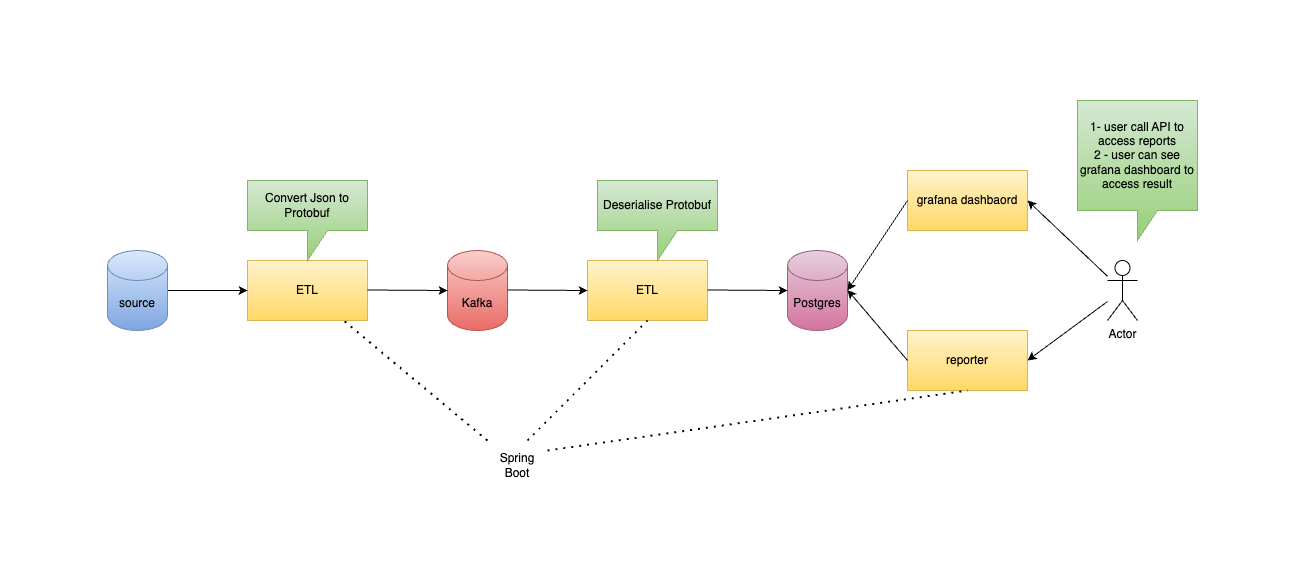

The diagram above was exported from draw.io. Its source (the exported page's mxGraphModel, read from the mxfile embedded in the PNG):
<mxGraphModel dx="724" dy="426" grid="1" gridSize="10" guides="1" tooltips="1" connect="1" arrows="1" fold="1" page="1" pageScale="1" pageWidth="827" pageHeight="1169" math="0" shadow="0">
  <root>
    <mxCell id="0" />
    <mxCell id="1" parent="0" />
    <mxCell id="_X4Jn62UrmK4zLFHgm63-2" value="ETL" style="rounded=0;whiteSpace=wrap;html=1;fillColor=#fff2cc;gradientColor=#ffd966;strokeColor=#d6b656;" vertex="1" parent="1">
      <mxGeometry x="280" y="170" width="120" height="60" as="geometry" />
    </mxCell>
    <mxCell id="_X4Jn62UrmK4zLFHgm63-3" value="Kafka" style="shape=cylinder3;whiteSpace=wrap;html=1;boundedLbl=1;backgroundOutline=1;size=15;fillColor=#f8cecc;gradientColor=#ea6b66;strokeColor=#b85450;" vertex="1" parent="1">
      <mxGeometry x="480" y="160" width="60" height="80" as="geometry" />
    </mxCell>
    <mxCell id="_X4Jn62UrmK4zLFHgm63-4" value="" style="endArrow=classic;html=1;rounded=0;entryX=0;entryY=0.5;entryDx=0;entryDy=0;exitX=1;exitY=0.5;exitDx=0;exitDy=0;exitPerimeter=0;" edge="1" parent="1" source="_X4Jn62UrmK4zLFHgm63-1" target="_X4Jn62UrmK4zLFHgm63-2">
      <mxGeometry width="50" height="50" relative="1" as="geometry">
        <mxPoint x="170" y="200" as="sourcePoint" />
        <mxPoint x="260" y="220" as="targetPoint" />
      </mxGeometry>
    </mxCell>
    <mxCell id="_X4Jn62UrmK4zLFHgm63-5" value="" style="endArrow=classic;html=1;rounded=0;entryX=0;entryY=0.5;entryDx=0;entryDy=0;entryPerimeter=0;" edge="1" parent="1" target="_X4Jn62UrmK4zLFHgm63-3">
      <mxGeometry width="50" height="50" relative="1" as="geometry">
        <mxPoint x="400" y="199.5" as="sourcePoint" />
        <mxPoint x="470" y="199.5" as="targetPoint" />
      </mxGeometry>
    </mxCell>
    <mxCell id="_X4Jn62UrmK4zLFHgm63-6" value="" style="endArrow=classic;html=1;rounded=0;entryX=0;entryY=0.5;entryDx=0;entryDy=0;" edge="1" parent="1" target="_X4Jn62UrmK4zLFHgm63-1">
      <mxGeometry width="50" height="50" relative="1" as="geometry">
        <mxPoint x="170" y="200" as="sourcePoint" />
        <mxPoint x="280" y="200" as="targetPoint" />
      </mxGeometry>
    </mxCell>
    <mxCell id="_X4Jn62UrmK4zLFHgm63-1" value="source" style="shape=cylinder3;whiteSpace=wrap;html=1;boundedLbl=1;backgroundOutline=1;size=15;fillColor=#dae8fc;gradientColor=#7ea6e0;strokeColor=#6c8ebf;" vertex="1" parent="1">
      <mxGeometry x="140" y="160" width="60" height="80" as="geometry" />
    </mxCell>
    <mxCell id="_X4Jn62UrmK4zLFHgm63-7" value="ETL" style="rounded=0;whiteSpace=wrap;html=1;fillColor=#fff2cc;gradientColor=#ffd966;strokeColor=#d6b656;" vertex="1" parent="1">
      <mxGeometry x="620" y="170" width="120" height="60" as="geometry" />
    </mxCell>
    <mxCell id="_X4Jn62UrmK4zLFHgm63-8" value="Postgres" style="shape=cylinder3;whiteSpace=wrap;html=1;boundedLbl=1;backgroundOutline=1;size=15;fillColor=#e6d0de;gradientColor=#d5739d;strokeColor=#996185;" vertex="1" parent="1">
      <mxGeometry x="820" y="160" width="60" height="80" as="geometry" />
    </mxCell>
    <mxCell id="_X4Jn62UrmK4zLFHgm63-9" value="" style="endArrow=classic;html=1;rounded=0;entryX=0;entryY=0.5;entryDx=0;entryDy=0;entryPerimeter=0;" edge="1" parent="1">
      <mxGeometry width="50" height="50" relative="1" as="geometry">
        <mxPoint x="540" y="199.5" as="sourcePoint" />
        <mxPoint x="620" y="200" as="targetPoint" />
      </mxGeometry>
    </mxCell>
    <mxCell id="_X4Jn62UrmK4zLFHgm63-10" value="" style="endArrow=classic;html=1;rounded=0;entryX=0;entryY=0.5;entryDx=0;entryDy=0;entryPerimeter=0;" edge="1" parent="1">
      <mxGeometry width="50" height="50" relative="1" as="geometry">
        <mxPoint x="740" y="199.5" as="sourcePoint" />
        <mxPoint x="820" y="200" as="targetPoint" />
      </mxGeometry>
    </mxCell>
    <mxCell id="_X4Jn62UrmK4zLFHgm63-12" value="Convert Json to Protobuf" style="shape=callout;whiteSpace=wrap;html=1;perimeter=calloutPerimeter;fillColor=#d5e8d4;gradientColor=#97d077;strokeColor=#82b366;" vertex="1" parent="1">
      <mxGeometry x="280" y="90" width="120" height="80" as="geometry" />
    </mxCell>
    <mxCell id="_X4Jn62UrmK4zLFHgm63-13" value="Deserialise Protobuf" style="shape=callout;whiteSpace=wrap;html=1;perimeter=calloutPerimeter;fillColor=#d5e8d4;gradientColor=#97d077;strokeColor=#82b366;" vertex="1" parent="1">
      <mxGeometry x="630" y="90" width="120" height="80" as="geometry" />
    </mxCell>
    <mxCell id="_X4Jn62UrmK4zLFHgm63-14" value="Actor" style="shape=umlActor;verticalLabelPosition=bottom;verticalAlign=top;html=1;outlineConnect=0;" vertex="1" parent="1">
      <mxGeometry x="1140" y="170" width="30" height="60" as="geometry" />
    </mxCell>
    <mxCell id="_X4Jn62UrmK4zLFHgm63-15" value="reporter" style="rounded=0;whiteSpace=wrap;html=1;fillColor=#fff2cc;gradientColor=#ffd966;strokeColor=#d6b656;" vertex="1" parent="1">
      <mxGeometry x="940" y="240" width="120" height="60" as="geometry" />
    </mxCell>
    <mxCell id="_X4Jn62UrmK4zLFHgm63-18" value="" style="endArrow=classic;html=1;rounded=0;entryX=1;entryY=0.5;entryDx=0;entryDy=0;" edge="1" parent="1" source="_X4Jn62UrmK4zLFHgm63-14" target="_X4Jn62UrmK4zLFHgm63-15">
      <mxGeometry width="50" height="50" relative="1" as="geometry">
        <mxPoint x="1030" y="270" as="sourcePoint" />
        <mxPoint x="1110" y="270.5" as="targetPoint" />
      </mxGeometry>
    </mxCell>
    <mxCell id="_X4Jn62UrmK4zLFHgm63-19" value="" style="endArrow=classic;html=1;rounded=0;entryX=1;entryY=0.5;entryDx=0;entryDy=0;exitX=0;exitY=0.5;exitDx=0;exitDy=0;" edge="1" parent="1" source="_X4Jn62UrmK4zLFHgm63-15">
      <mxGeometry width="50" height="50" relative="1" as="geometry">
        <mxPoint x="940" y="200" as="sourcePoint" />
        <mxPoint x="880" y="199.5" as="targetPoint" />
      </mxGeometry>
    </mxCell>
    <mxCell id="_X4Jn62UrmK4zLFHgm63-20" value="1- user call API to access reports&lt;br&gt;2 - user can see grafana dashboard to access result" style="shape=callout;whiteSpace=wrap;html=1;perimeter=calloutPerimeter;fillColor=#d5e8d4;gradientColor=#97d077;strokeColor=#82b366;" vertex="1" parent="1">
      <mxGeometry x="1110" y="10" width="120" height="140" as="geometry" />
    </mxCell>
    <mxCell id="_X4Jn62UrmK4zLFHgm63-22" value="Spring Boot" style="text;html=1;align=center;verticalAlign=middle;whiteSpace=wrap;rounded=0;" vertex="1" parent="1">
      <mxGeometry x="520" y="360" width="60" height="30" as="geometry" />
    </mxCell>
    <mxCell id="_X4Jn62UrmK4zLFHgm63-23" value="" style="endArrow=none;dashed=1;html=1;dashPattern=1 3;strokeWidth=2;rounded=0;" edge="1" parent="1" target="_X4Jn62UrmK4zLFHgm63-2">
      <mxGeometry width="50" height="50" relative="1" as="geometry">
        <mxPoint x="520" y="350" as="sourcePoint" />
        <mxPoint x="440" y="280" as="targetPoint" />
      </mxGeometry>
    </mxCell>
    <mxCell id="_X4Jn62UrmK4zLFHgm63-24" value="" style="endArrow=none;dashed=1;html=1;dashPattern=1 3;strokeWidth=2;rounded=0;entryX=0.5;entryY=1;entryDx=0;entryDy=0;" edge="1" parent="1" target="_X4Jn62UrmK4zLFHgm63-7">
      <mxGeometry width="50" height="50" relative="1" as="geometry">
        <mxPoint x="560" y="350" as="sourcePoint" />
        <mxPoint x="540" y="250" as="targetPoint" />
      </mxGeometry>
    </mxCell>
    <mxCell id="_X4Jn62UrmK4zLFHgm63-25" value="" style="endArrow=none;dashed=1;html=1;dashPattern=1 3;strokeWidth=2;rounded=0;entryX=0.5;entryY=1;entryDx=0;entryDy=0;exitX=1;exitY=0;exitDx=0;exitDy=0;" edge="1" parent="1" source="_X4Jn62UrmK4zLFHgm63-22" target="_X4Jn62UrmK4zLFHgm63-15">
      <mxGeometry width="50" height="50" relative="1" as="geometry">
        <mxPoint x="814" y="390" as="sourcePoint" />
        <mxPoint x="670" y="270" as="targetPoint" />
      </mxGeometry>
    </mxCell>
    <mxCell id="_X4Jn62UrmK4zLFHgm63-26" value="grafana dashbaord" style="rounded=0;whiteSpace=wrap;html=1;fillColor=#fff2cc;gradientColor=#ffd966;strokeColor=#d6b656;" vertex="1" parent="1">
      <mxGeometry x="940" y="80" width="120" height="60" as="geometry" />
    </mxCell>
    <mxCell id="_X4Jn62UrmK4zLFHgm63-27" value="" style="endArrow=classic;html=1;rounded=0;entryX=1;entryY=0.5;entryDx=0;entryDy=0;" edge="1" parent="1" source="_X4Jn62UrmK4zLFHgm63-14" target="_X4Jn62UrmK4zLFHgm63-26">
      <mxGeometry width="50" height="50" relative="1" as="geometry">
        <mxPoint x="1150" y="160" as="sourcePoint" />
        <mxPoint x="1070" y="160" as="targetPoint" />
      </mxGeometry>
    </mxCell>
    <mxCell id="_X4Jn62UrmK4zLFHgm63-28" value="" style="endArrow=classic;html=1;rounded=0;entryX=1;entryY=0.5;entryDx=0;entryDy=0;exitX=0;exitY=0.5;exitDx=0;exitDy=0;entryPerimeter=0;" edge="1" parent="1" source="_X4Jn62UrmK4zLFHgm63-26" target="_X4Jn62UrmK4zLFHgm63-8">
      <mxGeometry width="50" height="50" relative="1" as="geometry">
        <mxPoint x="960" y="230" as="sourcePoint" />
        <mxPoint x="900" y="159.5" as="targetPoint" />
      </mxGeometry>
    </mxCell>
  </root>
</mxGraphModel>